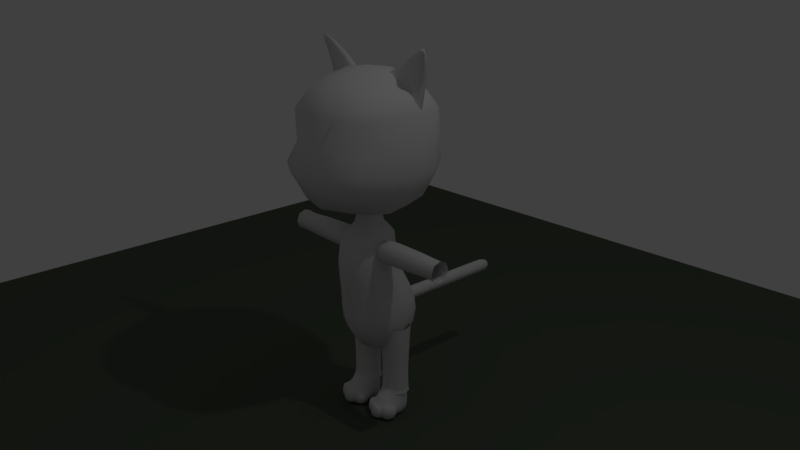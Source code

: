# Source: cat1.blend  (saved by Blender 2.79.7; exported with 4.5.12 LTS)
import bpy
from mathutils import Matrix  # noqa: F401  (used for matrix-valued properties, if any)

bpy.ops.wm.read_factory_settings(use_empty=True)
scene = bpy.context.scene
scene.name = 'Scene'

# ---- collections
col_collection_1 = bpy.data.collections.new('Collection 1'); scene.collection.children.link(col_collection_1)

# ---- materials (node trees are filled in below, after node groups)
mat_material_001 = bpy.data.materials.new('Material.001')
mat_material_001.alpha_threshold = 0.0
mat_material_001.use_transparent_shadow = False
mat_material_001.diffuse_color = (0.09575, 0.1193, 0.08533, 1.0)
mat_material_001.roughness = 0.5
mat_material = bpy.data.materials.new('Material')
mat_material.alpha_threshold = 0.0
mat_material.use_transparent_shadow = False
mat_material.roughness = 0.5
mat_material.line_color = (0.0, 0.0, 0.0, 1.0)

# ---- material node trees

# ---- world
world_world = bpy.data.worlds.new('World'); scene.world = world_world
world_world.color = (0.05088, 0.05088, 0.05088)
world_world.use_sun_shadow = False
world_world.sun_shadow_jitter_overblur = 0.0

# ---- cameras
cam_camera = bpy.data.cameras.new('Camera')
cam_camera.clip_end = 100.0
cam_camera.lens = 35.0
cam_camera.sensor_width = 32.0
cam_camera.sensor_height = 18.0
cam_camera.ortho_scale = 7.314
cam_camera.dof.focus_distance = 0.0
cam_camera.dof.aperture_fstop = 128.0

# ---- lights
light_lamp = bpy.data.lights.new('Lamp', 'POINT')
light_lamp.transmission_factor = 0.0
light_lamp.cutoff_distance = 30.0
light_lamp.energy = 100.0
light_lamp.shadow_buffer_clip_start = 1.001
light_lamp.shadow_soft_size = 0.1
light_lamp.shadow_maximum_resolution = 0.006
light_lamp.use_absolute_resolution = True

# ---- meshes
me_plane = bpy.data.meshes.new('Plane')
me_plane.from_pydata([(-1.0, -1.0, 0.0), (1.0, -1.0, 0.0), (-1.0, 1.0, 0.0), (1.0, 1.0, 0.0)], [], [(0, 1, 3, 2)])
me_plane.materials.append(mat_material_001)
me_plane.use_remesh_preserve_volume = False
me_plane.use_remesh_preserve_attributes = False
me_plane.use_mirror_vertex_groups = False
me_plane.update()
me_cube_005 = bpy.data.meshes.new('Cube.005')
me_cube_005.from_pydata([(-1.0, -1.0, -1.0), (-1.0, -1.0, 1.0), (-1.0, 1.0, -1.0), (-1.0, 1.0, 1.0), (1.0, -1.0, -1.0), (1.0, -1.0, 1.0), (1.0, 1.0, -1.0), (1.0, 1.0, 1.0), (-1.0, 3.258, 1.0), (-1.0, 3.258, -1.0), (1.0, 3.258, -1.0), (1.0, 3.258, 1.0), (-1.0, 5.517, 1.0), (-1.0, 5.517, -1.0), (1.0, 5.517, -1.0), (1.0, 5.517, 1.0), (-1.0, 7.775, 1.0), (-1.0, 7.775, -1.0), (1.0, 7.775, -1.0), (1.0, 7.775, 1.0), (-1.0, 10.03, 1.0), (-1.0, 10.03, -1.0), (1.0, 10.03, -1.0), (1.0, 10.03, 1.0), (-1.0, 12.29, 1.0), (-1.0, 12.29, -1.0), (1.0, 12.29, -1.0), (1.0, 12.29, 1.0), (-1.0, 14.55, 1.0), (-1.0, 14.55, -1.0), (1.0, 14.55, -1.0), (1.0, 14.55, 1.0), (-1.0, 16.81, 1.0), (-1.0, 16.81, -1.0), (1.0, 16.81, -1.0), (1.0, 16.81, 1.0)], [], [(0, 1, 3, 2), (7, 6, 10, 11), (6, 7, 5, 4), (2, 6, 4, 0), (7, 3, 1, 5), (11, 10, 14, 15), (6, 2, 9, 10), (3, 7, 11, 8), (2, 3, 8, 9), (14, 13, 17, 18), (10, 9, 13, 14), (8, 11, 15, 12), (9, 8, 12, 13), (16, 19, 23, 20), (12, 15, 19, 16), (13, 12, 16, 17), (15, 14, 18, 19), (23, 22, 26, 27), (17, 16, 20, 21), (19, 18, 22, 23), (18, 17, 21, 22), (24, 27, 31, 28), (22, 21, 25, 26), (20, 23, 27, 24), (21, 20, 24, 25), (28, 31, 35, 32), (25, 24, 28, 29), (27, 26, 30, 31), (26, 25, 29, 30), (33, 32, 35, 34), (29, 28, 32, 33), (31, 30, 34, 35), (30, 29, 33, 34)])
me_cube_005.polygons.foreach_set('use_smooth', [True] * 33)
me_cube_005.materials.append(mat_material)
me_cube_005.use_remesh_preserve_volume = False
me_cube_005.use_remesh_preserve_attributes = False
me_cube_005.use_mirror_vertex_groups = False
me_cube_005.update()
me_cube_003 = bpy.data.meshes.new('Cube.003')
me_cube_003.from_pydata([(0.5751, 0.02249, -19.98), (0.3822, -0.1704, -16.52), (0.5751, 2.342, -20.27), (0.3822, 2.535, -16.52), (2.895, 0.02249, -19.98), (3.088, -0.1704, -16.52), (2.895, 2.342, -20.27), (3.088, 2.535, -16.52), (0.5751, 0.02249, -20.64), (0.5751, 2.342, -20.35), (2.895, 0.02249, -20.64), (2.895, 2.342, -20.35), (0.5751, 0.02249, -22.44), (0.5751, 2.342, -22.44), (2.895, 0.02249, -22.44), (2.895, 2.342, -22.44), (0.4776, -0.07499, -22.51), (0.4776, 2.439, -22.67), (2.992, -0.07499, -22.51), (2.992, 2.439, -22.67), (0.6724, 0.1198, -24.56), (0.6724, 0.1198, -22.36), (0.6724, 2.245, -24.56), (0.6724, 2.245, -22.36), (2.797, 0.1198, -24.56), (2.797, 0.1198, -22.36), (2.797, 2.245, -24.56), (2.797, 2.245, -22.36), (1.098, -0.7781, -24.56), (1.289, -0.7781, -22.96), (2.18, -0.7781, -22.96), (2.372, -0.7781, -24.56), (0.6724, 0.1198, -23.3), (0.6724, 2.245, -23.3), (2.797, 2.245, -23.3), (2.797, 0.1198, -23.3), (1.098, -0.7781, -23.3), (2.372, -0.7781, -23.3), (-0.02006, -0.05062, -23.03), (-0.02006, -0.05062, -24.56), (0.8822, -1.363, -24.56), (0.8822, -1.363, -23.03), (3.49, -0.05062, -24.56), (3.49, -0.05062, -23.03), (2.588, -1.363, -23.03), (2.588, -1.363, -24.56), (2.386, -1.445, -24.56), (2.386, -1.445, -23.03), (1.084, -1.445, -23.03), (1.084, -1.445, -24.56), (1.166, 1.751, -24.56), (1.166, 0.6134, -24.56), (2.304, 1.751, -24.56), (2.304, 0.6134, -24.56), (0.6724, 0.1198, -21.59), (0.6724, 2.245, -21.59), (2.797, 2.245, -21.59), (2.797, 0.1198, -21.59), (2.895, 0.02249, -20.31), (0.5751, 0.02249, -20.31), (0.5751, 2.342, -20.31), (2.895, 2.342, -20.31), (-5.13, 0.4109, 1.853), (-5.939, 0.2013, 6.872), (-5.05, 1.382, 1.907), (-5.914, 0.5021, 6.888), (-1.314, -0.04219, 4.415), (-5.653, 0.1673, 7.064), (-1.235, 0.9294, 4.468), (-5.628, 0.4681, 7.08), (-5.462, 0.7675, 4.166), (-5.415, 1.334, 4.197), (-3.209, 1.072, 5.678), (-3.255, 0.5055, 5.647), (1.462, -1.316, -10.42), (1.462, -1.316, -8.321), (1.462, 0.7789, -10.42), (1.462, 0.7789, -8.321), (2.999, -1.316, -10.42), (2.999, -1.316, -8.321), (2.999, 0.7789, -10.42), (2.999, 0.7789, -8.321), (5.141, -1.258, -10.36), (5.141, -1.258, -8.379), (4.788, 0.7216, -10.36), (4.788, 0.7216, -8.379), (5.131, -1.258, -10.36), (5.131, -1.258, -8.379), (5.131, 0.7216, -10.36), (5.131, 0.7216, -8.379), (5.337, -1.258, -10.36), (5.337, -1.258, -8.379), (5.691, 0.7216, -10.36), (5.691, 0.7216, -8.379), (7.945, -1.076, -10.18), (7.945, -1.076, -8.561), (7.945, 0.5392, -10.18), (7.945, 0.5392, -8.561), (8.223, -1.223, -10.32), (8.223, -1.223, -8.414), (8.223, 0.686, -10.32), (8.223, 0.686, -8.414)], [], [(0, 1, 3, 2), (2, 3, 7, 6), (6, 7, 5, 4), (4, 5, 1, 0), (58, 59, 8, 10), (60, 61, 11, 9), (59, 60, 9, 8), (61, 58, 10, 11), (11, 10, 14, 15), (8, 9, 13, 12), (10, 8, 12, 14), (9, 11, 15, 13), (14, 12, 16, 18), (13, 15, 19, 17), (15, 14, 18, 19), (12, 13, 17, 16), (32, 21, 23, 33), (33, 23, 27, 34), (34, 27, 25, 35), (25, 21, 29, 30), (22, 26, 52, 50), (25, 27, 56, 57), (37, 30, 29, 36), (35, 25, 30, 37), (20, 24, 31, 28), (21, 32, 36, 29), (26, 34, 35, 24), (22, 33, 34, 26), (20, 32, 33, 22), (38, 39, 40, 41), (20, 39, 38, 32), (28, 40, 39, 20), (36, 41, 40, 28), (32, 38, 41, 36), (42, 43, 44, 45), (35, 43, 42, 24), (37, 44, 43, 35), (31, 45, 44, 37), (24, 42, 45, 31), (46, 47, 48, 49), (37, 47, 46, 31), (36, 48, 47, 37), (28, 49, 48, 36), (31, 46, 49, 28), (50, 52, 53, 51), (20, 22, 50, 51), (26, 24, 53, 52), (24, 20, 51, 53), (23, 21, 54, 55), (21, 25, 57, 54), (27, 23, 55, 56), (6, 4, 58, 61), (0, 2, 60, 59), (2, 6, 61, 60), (4, 0, 59, 58), (70, 63, 65, 71), (71, 65, 69, 72), (72, 69, 67, 73), (73, 67, 63, 70), (69, 65, 63, 67), (66, 73, 70, 62), (68, 72, 73, 66), (64, 71, 72, 68), (62, 70, 71, 64), (74, 75, 77, 76), (76, 77, 81, 80), (78, 79, 75, 74), (76, 80, 78, 74), (81, 77, 75, 79), (81, 79, 83, 85), (80, 81, 85, 84), (79, 78, 82, 83), (78, 80, 84, 82), (85, 83, 87, 89), (84, 85, 89, 88), (83, 82, 86, 87), (82, 84, 88, 86), (87, 86, 90, 91), (86, 88, 92, 90), (89, 87, 91, 93), (88, 89, 93, 92), (93, 91, 95, 97), (92, 93, 97, 96), (91, 90, 94, 95), (90, 92, 96, 94), (96, 97, 101, 100), (95, 94, 98, 99), (94, 96, 100, 98), (97, 95, 99, 101)])
me_cube_003.polygons.foreach_set('use_smooth', [True] * 89)
me_cube_003.materials.append(mat_material)
me_cube_003.use_remesh_preserve_volume = False
me_cube_003.use_remesh_preserve_attributes = False
me_cube_003.use_mirror_vertex_groups = False
me_cube_003.update()
me_cube_002 = bpy.data.meshes.new('Cube.002')
me_cube_002.from_pydata([(-1.0, -1.0, -1.0), (-1.0, -1.0, 1.0), (-1.0, 1.0, -1.0), (-1.0, 1.0, 1.0), (1.0, -1.0, -1.0), (1.0, -1.0, 1.0), (1.0, 1.0, -1.0), (1.0, 1.0, 1.0), (-2.37, -2.37, -1.614), (-2.37, 2.37, -1.0), (2.37, -2.37, -1.614), (2.37, 2.37, -1.0), (-2.329, -3.033, -4.211), (-2.329, 1.98, -3.671), (2.329, -3.033, -4.211), (2.329, 1.98, -3.671), (-2.875, -2.366, -7.032), (-2.875, 3.683, -6.118), (2.875, -2.366, -7.032), (2.875, 3.683, -6.118), (-3.31, -2.479, -9.688), (-3.31, 4.501, -8.33), (3.31, -2.479, -9.688), (3.31, 4.501, -8.33), (-2.409, -1.35, -11.38), (-2.409, 3.604, -11.05), (2.409, -1.35, -11.38), (2.409, 3.604, -11.05), (-1.169, 0.2303, -12.04), (-1.169, 2.633, -11.88), (1.169, 0.2303, -12.04), (1.169, 2.633, -11.88)], [], [(0, 1, 3, 2), (2, 3, 7, 6), (6, 7, 5, 4), (4, 5, 1, 0), (2, 6, 11, 9), (0, 2, 9, 8), (6, 4, 10, 11), (4, 0, 8, 10), (10, 8, 12, 14), (9, 11, 15, 13), (11, 10, 14, 15), (8, 9, 13, 12), (15, 14, 18, 19), (12, 13, 17, 16), (14, 12, 16, 18), (13, 15, 19, 17), (16, 17, 21, 20), (18, 16, 20, 22), (17, 19, 23, 21), (19, 18, 22, 23), (22, 20, 24, 26), (21, 23, 27, 25), (23, 22, 26, 27), (20, 21, 25, 24), (27, 26, 30, 31), (24, 25, 29, 28), (26, 24, 28, 30), (25, 27, 31, 29), (29, 31, 30, 28)])
me_cube_002.polygons.foreach_set('use_smooth', [True] * 29)
me_cube_002.materials.append(mat_material)
me_cube_002.use_remesh_preserve_volume = False
me_cube_002.use_remesh_preserve_attributes = False
me_cube_002.use_mirror_vertex_groups = False
me_cube_002.update()
me_cube = bpy.data.meshes.new('Cube')
me_cube.from_pydata([(4.54e-08, 1.118e-07, -0.8785), (0.3507, 3.725e-08, -0.8194), (-2.235e-08, -0.3507, -0.8194), (-0.3507, 1.639e-07, -0.8194), (1.043e-07, 0.3507, -0.8194), (0.3264, 0.3264, -0.7639), (0.3264, -0.3264, -0.7639), (-0.3264, -0.3264, -0.7639), (-0.3264, 0.3264, -0.7639), (-1.136e-07, -1.648e-07, 0.8785), (0.0, 0.3507, 0.8194), (-0.3507, -4.47e-08, 0.8194), (-2.235e-07, -0.3507, 0.8194), (0.3507, -2.682e-07, 0.8194), (0.3264, 0.3264, 0.7639), (-0.3264, 0.3264, 0.7639), (-0.3264, -0.3264, 0.7639), (0.3264, -0.3264, 0.7639), (0.771, -2.533e-07, 0.0), (0.7192, 0.3332, 0.0), (0.7811, -3.129e-07, 0.431), (0.7192, -0.3332, 0.0), (0.8194, -1.714e-07, -0.2777), (0.7639, 0.3264, -0.2534), (0.7226, 0.3264, 0.4067), (0.7226, -0.3264, 0.4067), (0.7639, -0.3264, -0.2534), (-2.322e-07, -0.8346, 0.0), (0.3078, -0.7785, 0.0), (-3.055e-07, -0.8194, 0.431), (-0.3078, -0.7785, 0.0), (-1.937e-07, -0.9619, -0.2777), (0.3264, -0.9063, -0.2534), (0.3264, -0.7639, 0.4067), (-0.3264, -0.7639, 0.4067), (-0.3264, -0.9063, -0.2534), (-0.771, 1.788e-07, 0.0), (-0.7192, -0.3332, 0.0), (-0.7811, 1.341e-07, 0.431), (-0.7192, 0.3332, 0.0), (-0.8194, 1.937e-07, -0.2777), (-0.7639, -0.3264, -0.2534), (-0.7226, -0.3264, 0.4067), (-0.7226, 0.3264, 0.4067), (-0.7639, 0.3264, -0.2534), (1.863e-07, 0.8346, 0.0), (0.3332, 0.7785, 0.0), (1.788e-07, 0.8194, -0.2777), (-0.3332, 0.7785, 0.0), (1.714e-07, 0.8194, 0.431), (0.3264, 0.7639, 0.4067), (0.3264, 0.7639, -0.2534), (-0.3264, 0.7639, -0.2534), (-0.3264, 0.7639, 0.4067), (0.599, 0.3021, -0.599), (0.6432, -6.333e-08, -0.6432), (0.599, -0.3021, -0.599), (0.3021, 0.599, -0.599), (1.462e-07, 0.6432, -0.6432), (-0.3021, 0.599, -0.599), (0.599, 0.599, -0.2291), (0.5645, 0.6111, 0.0), (0.5516, 0.599, 0.3823), (0.3021, -0.6942, -0.6277), (-9.872e-08, -0.7385, -0.6719), (-0.3021, -0.6942, -0.6277), (0.599, -0.7414, -0.2291), (0.5645, -0.6111, 0.0), (0.599, -0.599, 0.3823), (-0.599, -0.3021, -0.599), (-0.6432, 1.9e-07, -0.6432), (-0.599, 0.3021, -0.599), (-0.599, -0.7414, -0.2291), (-0.5645, -0.6111, 0.0), (-0.599, -0.599, 0.3823), (-0.599, 0.599, -0.2291), (-0.5645, 0.6111, 0.0), (-0.5516, 0.599, 0.3823), (0.599, 0.3021, 0.599), (0.6432, -3.316e-07, 0.6432), (0.599, -0.3021, 0.599), (0.3021, 0.599, 0.599), (1.146e-07, 0.6432, 0.6432), (-0.3021, 0.599, 0.599), (0.3021, -0.599, 0.6474), (-2.962e-07, -0.6432, 0.6917), (-0.3021, -0.599, 0.6474), (-0.599, -0.3021, 0.599), (-0.6432, 6.333e-08, 0.6432), (-0.599, 0.3021, 0.599), (0.5093, 0.5093, -0.5093), (0.5093, -0.6045, -0.538), (-0.5093, -0.6045, -0.538), (-0.5093, 0.5093, -0.5093), (0.5093, 0.5093, 0.5093), (0.5093, -0.5093, 0.5577), (-0.5093, -0.5093, 0.5577), (-0.5093, 0.5093, 0.5093)], [], [(0, 4, 5, 1), (1, 5, 54, 55), (4, 58, 57, 5), (5, 57, 90, 54), (0, 1, 6, 2), (2, 6, 63, 64), (1, 55, 56, 6), (6, 56, 91, 63), (0, 2, 7, 3), (3, 7, 69, 70), (2, 64, 65, 7), (7, 65, 92, 69), (0, 3, 8, 4), (4, 8, 59, 58), (3, 70, 71, 8), (8, 71, 93, 59), (9, 13, 14, 10), (10, 14, 81, 82), (13, 79, 78, 14), (14, 78, 94, 81), (9, 10, 15, 11), (11, 15, 89, 88), (10, 82, 83, 15), (15, 83, 97, 89), (9, 11, 16, 12), (12, 16, 86, 85), (11, 88, 87, 16), (16, 87, 96, 86), (9, 12, 17, 13), (13, 17, 80, 79), (12, 85, 84, 17), (17, 84, 95, 80), (18, 22, 23, 19), (19, 23, 60, 61), (22, 55, 54, 23), (23, 54, 90, 60), (18, 19, 24, 20), (20, 24, 78, 79), (19, 61, 62, 24), (24, 62, 94, 78), (18, 20, 25, 21), (21, 25, 68, 67), (20, 79, 80, 25), (25, 80, 95, 68), (18, 21, 26, 22), (22, 26, 56, 55), (21, 67, 66, 26), (26, 66, 91, 56), (27, 31, 32, 28), (28, 32, 66, 67), (31, 64, 63, 32), (32, 63, 91, 66), (27, 28, 33, 29), (29, 33, 84, 85), (28, 67, 68, 33), (33, 68, 95, 84), (27, 29, 34, 30), (30, 34, 74, 73), (29, 85, 86, 34), (34, 86, 96, 74), (27, 30, 35, 31), (31, 35, 65, 64), (30, 73, 72, 35), (35, 72, 92, 65), (36, 40, 41, 37), (37, 41, 72, 73), (40, 70, 69, 41), (41, 69, 92, 72), (36, 37, 42, 38), (38, 42, 87, 88), (37, 73, 74, 42), (42, 74, 96, 87), (36, 38, 43, 39), (39, 43, 77, 76), (38, 88, 89, 43), (43, 89, 97, 77), (36, 39, 44, 40), (40, 44, 71, 70), (39, 76, 75, 44), (44, 75, 93, 71), (45, 49, 50, 46), (46, 50, 62, 61), (49, 82, 81, 50), (50, 81, 94, 62), (45, 46, 51, 47), (47, 51, 57, 58), (46, 61, 60, 51), (51, 60, 90, 57), (45, 47, 52, 48), (48, 52, 75, 76), (47, 58, 59, 52), (52, 59, 93, 75), (45, 48, 53, 49), (49, 53, 83, 82), (48, 76, 77, 53), (53, 77, 97, 83)])
me_cube.polygons.foreach_set('use_smooth', [True] * 96)
me_cube.materials.append(mat_material)
me_cube.use_remesh_preserve_volume = False
me_cube.use_remesh_preserve_attributes = False
me_cube.use_mirror_vertex_groups = False
me_cube.update()

# ---- objects
ob_plane = bpy.data.objects.new('Plane', me_plane)
ob_cube_001 = bpy.data.objects.new('Cube.001', me_cube_005)
ob_cube_003 = bpy.data.objects.new('Cube.003', me_cube_003)
ob_cube_002 = bpy.data.objects.new('Cube.002', me_cube_002)
ob_cube = bpy.data.objects.new('Cube', me_cube)
ob_lamp = bpy.data.objects.new('Lamp', light_lamp)
ob_camera = bpy.data.objects.new('Camera', cam_camera)

# ---- transforms, parenting, visibility, modifiers, constraints
ob_plane.location = (0.0, 0.0, 0.0)
ob_plane.scale = (7.379, 7.379, 7.379)
ob_plane.lineart.crease_threshold = 0.0
ob_cube_001.location = (0.0, 0.6861, 1.403)
ob_cube_001.scale = (0.08856, 0.08856, 0.08856)
ob_cube_001.lineart.crease_threshold = 0.0
_m = ob_cube_001.modifiers.new('Subsurf', 'SUBSURF')
_m.uv_smooth = 'PRESERVE_CORNERS'
_m.quality = 1
_m.render_levels = 1
_m.show_only_control_edges = False
ob_cube_003.location = (2.98e-08, 1.49e-08, 3.674)
ob_cube_003.scale = (0.1495, 0.1495, 0.1495)
ob_cube_003.lineart.crease_threshold = 0.0
_m = ob_cube_003.modifiers.new('Mirror', 'MIRROR')
_m = ob_cube_003.modifiers.new('Subsurf', 'SUBSURF')
_m.uv_smooth = 'PRESERVE_CORNERS'
_m.quality = 1
_m.render_levels = 1
ob_cube_002.location = (0.0, 0.0, 2.673)
ob_cube_002.scale = (0.1524, 0.1524, 0.1524)
ob_cube_002.lineart.crease_threshold = 0.0
_m = ob_cube_002.modifiers.new('Subsurf', 'SUBSURF')
_m.uv_smooth = 'PRESERVE_CORNERS'
_m.quality = 1
_m.render_levels = 1
_m.show_only_control_edges = False
ob_cube.location = (0.0, 0.0, 3.55)
ob_cube.lock_rotations_4d = False
ob_cube.empty_display_type = 'ARROWS'
ob_cube.lineart.crease_threshold = 0.0
ob_lamp.location = (4.076, 1.005, 9.454)
ob_lamp.rotation_euler = (0.6503, 0.05522, 1.866)
ob_lamp.lock_rotations_4d = False
ob_lamp.empty_display_type = 'ARROWS'
ob_lamp.color = (0.0, 0.0, 0.0, 0.0)
ob_lamp.lineart.crease_threshold = 0.0
ob_camera.location = (7.481, -6.508, 6.082)
ob_camera.rotation_euler = (1.224, -6.75e-07, 0.818)
ob_camera.lock_rotations_4d = False
ob_camera.empty_display_type = 'ARROWS'
ob_camera.color = (0.0, 0.0, 0.0, 0.0)
ob_camera.display_type = 'WIRE'
ob_camera.lineart.crease_threshold = 0.0

# ---- collection membership
col_collection_1.objects.link(ob_plane)
col_collection_1.objects.link(ob_cube_001)
col_collection_1.objects.link(ob_cube_003)
col_collection_1.objects.link(ob_cube_002)
col_collection_1.objects.link(ob_cube)
col_collection_1.objects.link(ob_lamp)
col_collection_1.objects.link(ob_camera)

# ---- scene / render settings (as saved in the file)
scene.camera = ob_camera
scene.frame_start = 1; scene.frame_end = 250; scene.frame_set(1)
scene.render.engine = 'BLENDER_EEVEE_NEXT'
scene.render.resolution_percentage = 50
scene.render.dither_intensity = 0.0
scene.cycles.use_denoising = False
scene.cycles.samples = 128
scene.cycles.sampling_pattern = 'TABULATED_SOBOL'
scene.cycles.use_adaptive_sampling = False
scene.cycles.use_light_tree = False
scene.view_settings.view_transform = 'Standard'
bpy.context.view_layer.update()
